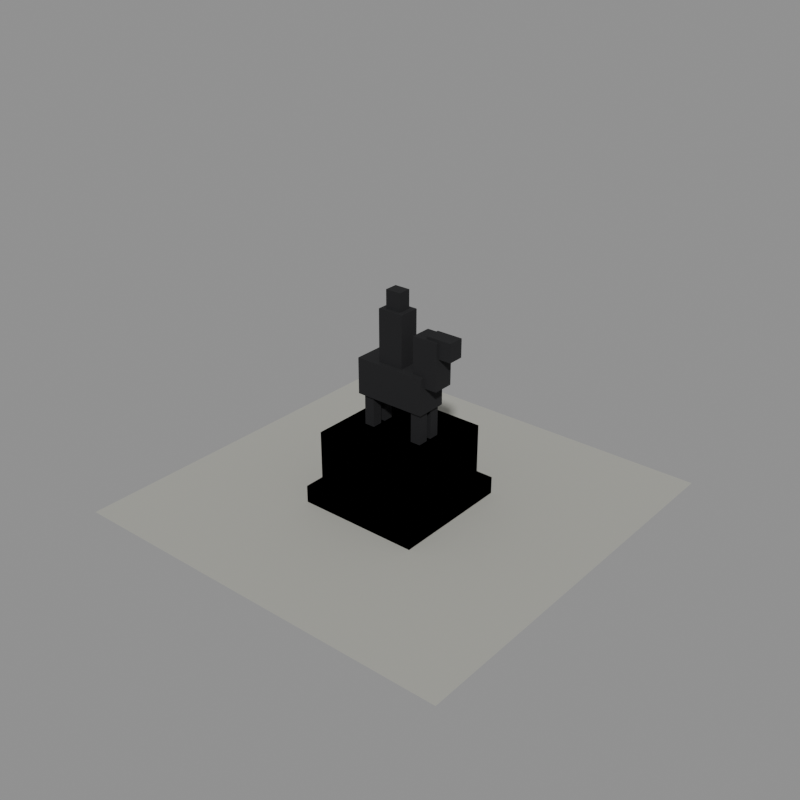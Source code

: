 # Source: house_009.blend  (saved by Blender 5.2.44; exported with 4.5.12 LTS)
import bpy
from mathutils import Matrix  # noqa: F401  (used for matrix-valued properties, if any)

bpy.ops.wm.read_factory_settings(use_empty=True)
scene = bpy.context.scene
scene.name = 'model'

# ---- collections
col_construction_0 = bpy.data.collections.new('construction_0'); scene.collection.children.link(col_construction_0)
col_construction_1 = bpy.data.collections.new('construction_1'); scene.collection.children.link(col_construction_1)
col_construction_2 = bpy.data.collections.new('construction_2'); scene.collection.children.link(col_construction_2)
col_complete = bpy.data.collections.new('complete'); scene.collection.children.link(col_complete)
col_reference = bpy.data.collections.new('reference'); scene.collection.children.link(col_reference)

# ---- materials (node trees are filled in below, after node groups)
mat_stone = bpy.data.materials.new('stone')
mat_stone.diffuse_color = (0.448, 0.4064, 0.3185, 1.0)
mat_stone_dark = bpy.data.materials.new('stone_dark')
mat_stone_dark.diffuse_color = (0.196, 0.1789, 0.1473, 1.0)
mat_concrete = bpy.data.materials.new('concrete')
mat_concrete.diffuse_color = (0.3931, 0.3931, 0.3547, 1.0)
mat_black = bpy.data.materials.new('black')
mat_black.diffuse_color = (0.007194, 0.007194, 0.00854, 1.0)

# ---- material node trees
mat_stone.use_nodes = True; mat_stone.node_tree.nodes.clear()
_N = mat_stone.node_tree.nodes; _L = mat_stone.node_tree.links
n0 = _N.new('ShaderNodeBsdfPrincipled'); n0.name = 'Principled BSDF'; n0.location = (-200, 100)
n0.inputs[0].default_value = (0.448, 0.4064, 0.3185, 1.0)
n0.inputs[2].default_value = 1.0
n0.inputs[10].default_value = 0.005
n1 = _N.new('ShaderNodeOutputMaterial'); n1.name = 'Material Output'; n1.location = (200, 100)
_L.new(n0.outputs[0], n1.inputs[0])
n1.is_active_output = True
mat_stone_dark.use_nodes = True; mat_stone_dark.node_tree.nodes.clear()
_N = mat_stone_dark.node_tree.nodes; _L = mat_stone_dark.node_tree.links
n0 = _N.new('ShaderNodeBsdfPrincipled'); n0.name = 'Principled BSDF'; n0.location = (-200, 100)
n0.inputs[0].default_value = (0.196, 0.1789, 0.1473, 1.0)
n0.inputs[2].default_value = 1.0
n0.inputs[10].default_value = 0.005
n1 = _N.new('ShaderNodeOutputMaterial'); n1.name = 'Material Output'; n1.location = (200, 100)
_L.new(n0.outputs[0], n1.inputs[0])
n1.is_active_output = True
mat_concrete.use_nodes = True; mat_concrete.node_tree.nodes.clear()
_N = mat_concrete.node_tree.nodes; _L = mat_concrete.node_tree.links
n0 = _N.new('ShaderNodeBsdfPrincipled'); n0.name = 'Principled BSDF'; n0.location = (-200, 100)
n0.inputs[0].default_value = (0.3931, 0.3931, 0.3547, 1.0)
n0.inputs[2].default_value = 1.0
n0.inputs[10].default_value = 0.005
n1 = _N.new('ShaderNodeOutputMaterial'); n1.name = 'Material Output'; n1.location = (200, 100)
_L.new(n0.outputs[0], n1.inputs[0])
n1.is_active_output = True
mat_black.use_nodes = True; mat_black.node_tree.nodes.clear()
_N = mat_black.node_tree.nodes; _L = mat_black.node_tree.links
n0 = _N.new('ShaderNodeBsdfPrincipled'); n0.name = 'Principled BSDF'; n0.location = (-200, 100)
n0.inputs[0].default_value = (0.007194, 0.007194, 0.00854, 1.0)
n0.inputs[2].default_value = 1.0
n0.inputs[10].default_value = 0.005
n1 = _N.new('ShaderNodeOutputMaterial'); n1.name = 'Material Output'; n1.location = (200, 100)
_L.new(n0.outputs[0], n1.inputs[0])
n1.is_active_output = True

# ---- meshes
me_c0 = bpy.data.meshes.new('c0')
me_c0.from_pydata([(6.0, 6.0, 0.0), (7.1, 6.0, 0.0), (7.1, 6.6, 0.0), (6.0, 6.6, 0.0), (6.0, 6.0, 0.75), (7.1, 6.0, 0.75), (7.1, 6.6, 0.75), (6.0, 6.6, 0.75), (8.9, 6.0, 0.0), (10.0, 6.0, 0.0), (10.0, 6.6, 0.0), (8.9, 6.6, 0.0), (8.9, 6.0, 0.75), (10.0, 6.0, 0.75), (10.0, 6.6, 0.75), (8.9, 6.6, 0.75), (6.0, 9.4, 0.0), (7.1, 9.4, 0.0), (7.1, 10.0, 0.0), (6.0, 10.0, 0.0), (6.0, 9.4, 0.75), (7.1, 9.4, 0.75), (7.1, 10.0, 0.75), (6.0, 10.0, 0.75), (8.9, 9.4, 0.0), (10.0, 9.4, 0.0), (10.0, 10.0, 0.0), (8.9, 10.0, 0.0), (8.9, 9.4, 0.75), (10.0, 9.4, 0.75), (10.0, 10.0, 0.75), (8.9, 10.0, 0.75), (6.0, 6.6, 0.0), (6.6, 6.6, 0.0), (6.6, 7.1, 0.0), (6.0, 7.1, 0.0), (6.0, 6.6, 0.75), (6.6, 6.6, 0.75), (6.6, 7.1, 0.75), (6.0, 7.1, 0.75), (6.0, 8.9, 0.0), (6.6, 8.9, 0.0), (6.6, 9.4, 0.0), (6.0, 9.4, 0.0), (6.0, 8.9, 0.75), (6.6, 8.9, 0.75), (6.6, 9.4, 0.75), (6.0, 9.4, 0.75), (9.4, 6.6, 0.0), (10.0, 6.6, 0.0), (10.0, 7.1, 0.0), (9.4, 7.1, 0.0), (9.4, 6.6, 0.75), (10.0, 6.6, 0.75), (10.0, 7.1, 0.75), (9.4, 7.1, 0.75), (9.4, 8.9, 0.0), (10.0, 8.9, 0.0), (10.0, 9.4, 0.0), (9.4, 9.4, 0.0), (9.4, 8.9, 0.75), (10.0, 8.9, 0.75), (10.0, 9.4, 0.75), (9.4, 9.4, 0.75)], [], [(4, 5, 6, 7), (0, 1, 5, 4), (1, 2, 6, 5), (2, 3, 7, 6), (3, 0, 4, 7), (12, 13, 14, 15), (8, 9, 13, 12), (9, 10, 14, 13), (10, 11, 15, 14), (11, 8, 12, 15), (20, 21, 22, 23), (16, 17, 21, 20), (17, 18, 22, 21), (18, 19, 23, 22), (19, 16, 20, 23), (28, 29, 30, 31), (24, 25, 29, 28), (25, 26, 30, 29), (26, 27, 31, 30), (27, 24, 28, 31), (36, 37, 38, 39), (32, 33, 37, 36), (33, 34, 38, 37), (34, 35, 39, 38), (35, 32, 36, 39), (44, 45, 46, 47), (40, 41, 45, 44), (41, 42, 46, 45), (42, 43, 47, 46), (43, 40, 44, 47), (52, 53, 54, 55), (48, 49, 53, 52), (49, 50, 54, 53), (50, 51, 55, 54), (51, 48, 52, 55), (60, 61, 62, 63), (56, 57, 61, 60), (57, 58, 62, 61), (58, 59, 63, 62), (59, 56, 60, 63)])
me_c0.materials.append(mat_stone)
me_c0.update()
me_c1 = bpy.data.meshes.new('c1')
me_c1.from_pydata([(6.0, 6.0, 0.0), (7.1, 6.0, 0.0), (7.1, 6.6, 0.0), (6.0, 6.6, 0.0), (6.0, 6.0, 1.8), (7.1, 6.0, 1.8), (7.1, 6.6, 1.8), (6.0, 6.6, 1.8), (8.9, 6.0, 0.0), (10.0, 6.0, 0.0), (10.0, 6.6, 0.0), (8.9, 6.6, 0.0), (8.9, 6.0, 1.8), (10.0, 6.0, 1.8), (10.0, 6.6, 1.8), (8.9, 6.6, 1.8), (6.0, 9.4, 0.0), (7.1, 9.4, 0.0), (7.1, 10.0, 0.0), (6.0, 10.0, 0.0), (6.0, 9.4, 1.8), (7.1, 9.4, 1.8), (7.1, 10.0, 1.8), (6.0, 10.0, 1.8), (8.9, 9.4, 0.0), (10.0, 9.4, 0.0), (10.0, 10.0, 0.0), (8.9, 10.0, 0.0), (8.9, 9.4, 1.8), (10.0, 9.4, 1.8), (10.0, 10.0, 1.8), (8.9, 10.0, 1.8), (6.0, 6.6, 0.0), (6.6, 6.6, 0.0), (6.6, 7.1, 0.0), (6.0, 7.1, 0.0), (6.0, 6.6, 1.8), (6.6, 6.6, 1.8), (6.6, 7.1, 1.8), (6.0, 7.1, 1.8), (6.0, 8.9, 0.0), (6.6, 8.9, 0.0), (6.6, 9.4, 0.0), (6.0, 9.4, 0.0), (6.0, 8.9, 1.8), (6.6, 8.9, 1.8), (6.6, 9.4, 1.8), (6.0, 9.4, 1.8), (9.4, 6.6, 0.0), (10.0, 6.6, 0.0), (10.0, 7.1, 0.0), (9.4, 7.1, 0.0), (9.4, 6.6, 1.8), (10.0, 6.6, 1.8), (10.0, 7.1, 1.8), (9.4, 7.1, 1.8), (9.4, 8.9, 0.0), (10.0, 8.9, 0.0), (10.0, 9.4, 0.0), (9.4, 9.4, 0.0), (9.4, 8.9, 1.8), (10.0, 8.9, 1.8), (10.0, 9.4, 1.8), (9.4, 9.4, 1.8)], [], [(4, 5, 6, 7), (0, 1, 5, 4), (1, 2, 6, 5), (2, 3, 7, 6), (3, 0, 4, 7), (12, 13, 14, 15), (8, 9, 13, 12), (9, 10, 14, 13), (10, 11, 15, 14), (11, 8, 12, 15), (20, 21, 22, 23), (16, 17, 21, 20), (17, 18, 22, 21), (18, 19, 23, 22), (19, 16, 20, 23), (28, 29, 30, 31), (24, 25, 29, 28), (25, 26, 30, 29), (26, 27, 31, 30), (27, 24, 28, 31), (36, 37, 38, 39), (32, 33, 37, 36), (33, 34, 38, 37), (34, 35, 39, 38), (35, 32, 36, 39), (44, 45, 46, 47), (40, 41, 45, 44), (41, 42, 46, 45), (42, 43, 47, 46), (43, 40, 44, 47), (52, 53, 54, 55), (48, 49, 53, 52), (49, 50, 54, 53), (50, 51, 55, 54), (51, 48, 52, 55), (60, 61, 62, 63), (56, 57, 61, 60), (57, 58, 62, 61), (58, 59, 63, 62), (59, 56, 60, 63)])
me_c1.materials.append(mat_stone)
me_c1.update()
me_c2_001 = bpy.data.meshes.new('c2.001')
me_c2_001.from_pydata([(6.0, 6.0, 0.0), (10.0, 6.0, 0.0), (10.0, 10.0, 0.0), (6.0, 10.0, 0.0), (6.0, 6.0, 3.0), (10.0, 6.0, 3.0), (10.0, 10.0, 3.0), (6.0, 10.0, 3.0), (5.6, 5.6, 0.0), (10.4, 5.6, 0.0), (10.4, 10.4, 0.0), (5.6, 10.4, 0.0), (5.6, 5.6, 0.8), (10.4, 5.6, 0.8), (10.4, 10.4, 0.8), (5.6, 10.4, 0.8)], [], [(4, 5, 6, 7), (0, 1, 5, 4), (1, 2, 6, 5), (2, 3, 7, 6), (3, 0, 4, 7), (12, 13, 14, 15), (8, 9, 13, 12), (9, 10, 14, 13), (10, 11, 15, 14), (11, 8, 12, 15)])
me_c2_001.polygons.foreach_set('material_index', [0, 0, 0, 0, 0, 1, 1, 1, 1, 1])
me_c2_001.materials.append(mat_stone)
me_c2_001.materials.append(mat_stone_dark)
me_c2_001.update()
me_done_001 = bpy.data.meshes.new('done.001')
me_done_001.from_pydata([(0.2, 0.2, 0.12), (15.8, 0.2, 0.12), (15.8, 15.8, 0.12), (0.2, 15.8, 0.12), (6.0, 6.0, 0.0), (10.0, 6.0, 0.0), (10.0, 10.0, 0.0), (6.0, 10.0, 0.0), (6.0, 6.0, 3.0), (10.0, 6.0, 3.0), (10.0, 10.0, 3.0), (6.0, 10.0, 3.0), (5.6, 5.6, 0.0), (10.4, 5.6, 0.0), (10.4, 10.4, 0.0), (5.6, 10.4, 0.0), (5.6, 5.6, 0.8), (10.4, 5.6, 0.8), (10.4, 10.4, 0.8), (5.6, 10.4, 0.8), (6.6, 7.4, 4.2), (9.4, 7.4, 4.2), (9.4, 8.6, 4.2), (6.6, 8.6, 4.2), (6.6, 7.4, 5.6), (9.4, 7.4, 5.6), (9.4, 8.6, 5.6), (6.6, 8.6, 5.6), (8.9, 7.6, 5.2), (9.9, 7.6, 5.2), (9.9, 8.4, 5.2), (8.9, 8.4, 5.2), (8.9, 7.6, 7.0), (9.9, 7.6, 7.0), (9.9, 8.4, 7.0), (8.9, 8.4, 7.0), (9.4, 7.7, 6.4), (10.4, 7.7, 6.4), (10.4, 8.3, 6.4), (9.4, 8.3, 6.4), (9.4, 7.7, 7.1), (10.4, 7.7, 7.1), (10.4, 8.3, 7.1), (9.4, 8.3, 7.1), (7.4, 7.6, 5.6), (8.4, 7.6, 5.6), (8.4, 8.4, 5.6), (7.4, 8.4, 5.6), (7.4, 7.6, 7.6), (8.4, 7.6, 7.6), (8.4, 8.4, 7.6), (7.4, 8.4, 7.6), (7.6, 7.75, 7.6), (8.2, 7.75, 7.6), (8.2, 8.25, 7.6), (7.6, 8.25, 7.6), (7.6, 7.75, 8.3), (8.2, 7.75, 8.3), (8.2, 8.25, 8.3), (7.6, 8.25, 8.3), (6.8, 7.5, 3.0), (7.2, 7.5, 3.0), (7.2, 7.9, 3.0), (6.8, 7.9, 3.0), (6.8, 7.5, 4.2), (7.2, 7.5, 4.2), (7.2, 7.9, 4.2), (6.8, 7.9, 4.2), (6.8, 8.1, 3.0), (7.2, 8.1, 3.0), (7.2, 8.5, 3.0), (6.8, 8.5, 3.0), (6.8, 8.1, 4.2), (7.2, 8.1, 4.2), (7.2, 8.5, 4.2), (6.8, 8.5, 4.2), (8.9, 7.5, 3.0), (9.3, 7.5, 3.0), (9.3, 7.9, 3.0), (8.9, 7.9, 3.0), (8.9, 7.5, 4.2), (9.3, 7.5, 4.2), (9.3, 7.9, 4.2), (8.9, 7.9, 4.2), (8.9, 8.1, 3.0), (9.3, 8.1, 3.0), (9.3, 8.5, 3.0), (8.9, 8.5, 3.0), (8.9, 8.1, 4.2), (9.3, 8.1, 4.2), (9.3, 8.5, 4.2), (8.9, 8.5, 4.2)], [], [(0, 1, 2, 3), (8, 9, 10, 11), (4, 5, 9, 8), (5, 6, 10, 9), (6, 7, 11, 10), (7, 4, 8, 11), (16, 17, 18, 19), (12, 13, 17, 16), (13, 14, 18, 17), (14, 15, 19, 18), (15, 12, 16, 19), (24, 25, 26, 27), (20, 21, 25, 24), (21, 22, 26, 25), (22, 23, 27, 26), (23, 20, 24, 27), (32, 33, 34, 35), (28, 29, 33, 32), (29, 30, 34, 33), (30, 31, 35, 34), (31, 28, 32, 35), (40, 41, 42, 43), (36, 37, 41, 40), (37, 38, 42, 41), (38, 39, 43, 42), (39, 36, 40, 43), (48, 49, 50, 51), (44, 45, 49, 48), (45, 46, 50, 49), (46, 47, 51, 50), (47, 44, 48, 51), (56, 57, 58, 59), (52, 53, 57, 56), (53, 54, 58, 57), (54, 55, 59, 58), (55, 52, 56, 59), (64, 65, 66, 67), (60, 61, 65, 64), (61, 62, 66, 65), (62, 63, 67, 66), (63, 60, 64, 67), (72, 73, 74, 75), (68, 69, 73, 72), (69, 70, 74, 73), (70, 71, 75, 74), (71, 68, 72, 75), (80, 81, 82, 83), (76, 77, 81, 80), (77, 78, 82, 81), (78, 79, 83, 82), (79, 76, 80, 83), (88, 89, 90, 91), (84, 85, 89, 88), (85, 86, 90, 89), (86, 87, 91, 90), (87, 84, 88, 91)])
me_done_001.polygons.foreach_set('material_index', [0, 1, 1, 1, 1, 1, 2, 2, 2, 2, 2, 3, 3, 3, 3, 3, 3, 3, 3, 3, 3, 3, 3, 3, 3, 3, 3, 3, 3, 3, 3, 3, 3, 3, 3, 3, 3, 3, 3, 3, 3, 3, 3, 3, 3, 3, 3, 3, 3, 3, 3, 3, 3, 3, 3, 3])
me_done_001.materials.append(mat_concrete)
me_done_001.materials.append(mat_stone)
me_done_001.materials.append(mat_stone_dark)
me_done_001.materials.append(mat_black)
me_done_001.update()
me_footprint = bpy.data.meshes.new('footprint')
me_footprint.from_pydata([(0.0, 0.0, 0.0), (16.0, 0.0, 0.0), (16.0, 16.0, 0.0), (0.0, 16.0, 0.0)], [(0, 1), (1, 2), (2, 3), (3, 0)], [])
me_footprint.update()

# ---- objects
ob_c0 = bpy.data.objects.new('c0', me_c0)
ob_c1 = bpy.data.objects.new('c1', me_c1)
ob_c2 = bpy.data.objects.new('c2', me_c2_001)
ob_done = bpy.data.objects.new('done', me_done_001)
ob_footprint = bpy.data.objects.new('footprint', me_footprint)
ob_tile_0_0 = bpy.data.objects.new('tile_0_0', None)
ob_reference_image = bpy.data.objects.new('reference_image', None)

# ---- transforms, parenting, visibility, modifiers, constraints
ob_c0.location = (0.0, 0.0, 0.0)
ob_c1.location = (0.0, 0.0, 0.0)
ob_c2.location = (0.0, 0.0, 0.0)
ob_done.location = (0.0, 0.0, 0.0)
ob_footprint.location = (0.0, 0.0, 0.0)
ob_tile_0_0.location = (0.0, 0.0, 0.0)
ob_reference_image.location = (60.0, -60.0, 20.0)
ob_reference_image.rotation_euler = (1.047, 0.0, 2.356)
ob_reference_image.empty_display_type = 'IMAGE'
ob_reference_image.empty_display_size = 40.0

# ---- collection membership
col_construction_0.objects.link(ob_c0)
col_construction_1.objects.link(ob_c1)
col_construction_2.objects.link(ob_c2)
col_complete.objects.link(ob_done)
col_reference.objects.link(ob_footprint)
col_reference.objects.link(ob_tile_0_0)
col_reference.objects.link(ob_reference_image)

# ---- scene / render settings (as saved in the file)
scene.frame_start = 1; scene.frame_end = 250; scene.frame_set(1)
scene.render.engine = 'BLENDER_WORKBENCH'
scene.render.resolution_x = 512
scene.render.resolution_y = 512
scene.render.film_transparent = True
scene.render.bake_bias = 0.0
scene.render.bake_samples = 0
scene.render.compositor_device = 'GPU'
scene.eevee.use_volume_custom_range = False
scene.eevee.fast_gi_thickness_near = 0.1
scene.eevee.fast_gi_thickness_far = 0.0
scene.eevee.ray_tracing_options.screen_trace_thickness = 0.1
bpy.context.view_layer.update()

# ---- added for rendering (the .blend has no active camera and no usable light): camera, sun + grey world if the file has none
cam_auto = bpy.data.cameras.new('AutoCamera')
cam_auto.lens = 50.0
cam_auto.sensor_width = 36.0
cam_auto.clip_end = 1000.0
ob_auto_camera = bpy.data.objects.new('AutoCamera', cam_auto)
scene.collection.objects.link(ob_auto_camera)
ob_auto_camera.location = (30.2994, -18.7593, 21.9896)
ob_auto_camera.rotation_euler = (1.09748, -7.21219e-08, 0.694738)
scene.camera = ob_auto_camera
light_auto_sun = bpy.data.lights.new('AutoSun', 'SUN')
light_auto_sun.energy = 3.0
light_auto_sun.angle = 0.0523599
ob_auto_sun = bpy.data.objects.new('AutoSun', light_auto_sun)
scene.collection.objects.link(ob_auto_sun)
ob_auto_sun.rotation_euler = (0.872665, 0.174533, 0.523599)
if scene.world is None:
    world_auto = bpy.data.worlds.new('AutoWorld')
    world_auto.color = (0.3, 0.3, 0.3)
    scene.world = world_auto
bpy.context.view_layer.update()
